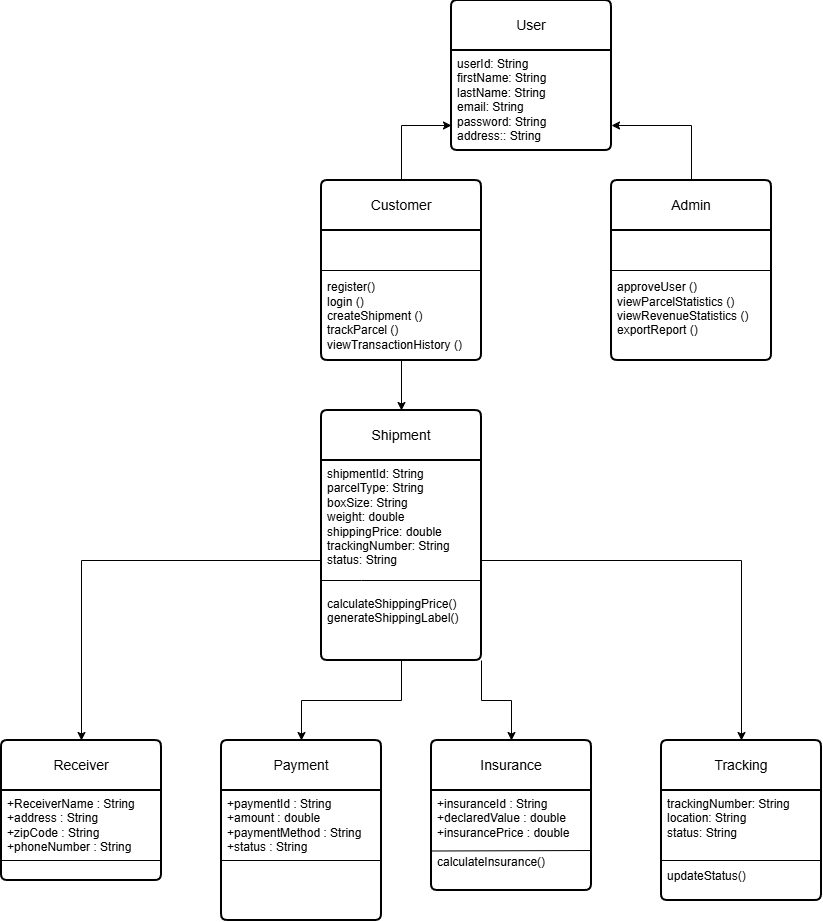

The diagram above was exported from draw.io. Its source (the exported page's mxGraphModel, read from the mxfile embedded in the PNG):
<mxGraphModel dx="1783" dy="981" grid="1" gridSize="10" guides="1" tooltips="1" connect="1" arrows="1" fold="1" page="1" pageScale="1" pageWidth="827" pageHeight="1169" math="0" shadow="0">
  <root>
    <mxCell id="0" />
    <mxCell id="1" parent="0" />
    <mxCell id="lg-qFFfMLWFpke418Kn0-28" edge="1" parent="1" source="lg-qFFfMLWFpke418Kn0-14" style="edgeStyle=orthogonalEdgeStyle;rounded=0;orthogonalLoop=1;jettySize=auto;html=1;exitX=0.5;exitY=1;exitDx=0;exitDy=0;entryX=0.5;entryY=1;entryDx=0;entryDy=0;" target="lg-qFFfMLWFpke418Kn0-13">
      <mxGeometry relative="1" as="geometry" />
    </mxCell>
    <mxCell id="lg-qFFfMLWFpke418Kn0-9" parent="1" style="swimlane;childLayout=stackLayout;horizontal=1;startSize=50;horizontalStack=0;rounded=1;fontSize=14;fontStyle=0;strokeWidth=2;resizeParent=0;resizeLast=1;shadow=0;dashed=0;align=center;arcSize=4;whiteSpace=wrap;html=1;" value="Shipment" vertex="1">
      <mxGeometry height="250" width="160" x="570" y="430" as="geometry" />
    </mxCell>
    <mxCell id="lg-qFFfMLWFpke418Kn0-10" parent="lg-qFFfMLWFpke418Kn0-9" style="align=left;strokeColor=none;fillColor=none;spacingLeft=4;spacingRight=4;fontSize=12;verticalAlign=top;resizable=0;rotatable=0;part=1;html=1;whiteSpace=wrap;" value="shipmentId: String&lt;div&gt;parcelType: String&lt;/div&gt;&lt;div&gt;boxSize: String&lt;br&gt;&lt;/div&gt;&lt;div&gt;weight: double&lt;/div&gt;&lt;div&gt;shippingPrice: double&lt;/div&gt;&lt;div&gt;trackingNumber: String&lt;/div&gt;&lt;div&gt;status: String&lt;/div&gt;&lt;div&gt;&lt;br&gt;&lt;/div&gt;&lt;div&gt;&lt;br&gt;&lt;/div&gt;&lt;div&gt;calculateShippingPrice()&lt;/div&gt;&lt;div&gt;generateShippingLabel()&lt;/div&gt;&lt;div&gt;&lt;br&gt;&lt;/div&gt;" vertex="1">
      <mxGeometry height="200" width="160" y="50" as="geometry" />
    </mxCell>
    <mxCell id="lg-qFFfMLWFpke418Kn0-48" edge="1" parent="lg-qFFfMLWFpke418Kn0-9" source="lg-qFFfMLWFpke418Kn0-10" style="endArrow=none;html=1;rounded=0;" value="">
      <mxGeometry height="50" relative="1" width="50" as="geometry">
        <mxPoint x="80" y="170" as="sourcePoint" />
        <mxPoint x="160" y="170" as="targetPoint" />
      </mxGeometry>
    </mxCell>
    <mxCell id="lg-qFFfMLWFpke418Kn0-49" edge="1" parent="lg-qFFfMLWFpke418Kn0-9" style="endArrow=none;html=1;rounded=0;" value="">
      <mxGeometry height="50" relative="1" width="50" as="geometry">
        <mxPoint x="40" y="170" as="sourcePoint" />
        <mxPoint x="160" y="170" as="targetPoint" />
      </mxGeometry>
    </mxCell>
    <mxCell id="lg-qFFfMLWFpke418Kn0-50" edge="1" parent="lg-qFFfMLWFpke418Kn0-9" style="endArrow=none;html=1;rounded=0;" value="">
      <mxGeometry height="50" relative="1" width="50" as="geometry">
        <mxPoint y="170" as="sourcePoint" />
        <mxPoint x="40" y="170" as="targetPoint" />
      </mxGeometry>
    </mxCell>
    <mxCell id="lg-qFFfMLWFpke418Kn0-13" parent="1" style="swimlane;childLayout=stackLayout;horizontal=1;startSize=50;horizontalStack=0;rounded=1;fontSize=14;fontStyle=0;strokeWidth=2;resizeParent=0;resizeLast=1;shadow=0;dashed=0;align=center;arcSize=4;whiteSpace=wrap;html=1;" value="Receiver" vertex="1">
      <mxGeometry height="140" width="160" x="250" y="760" as="geometry" />
    </mxCell>
    <mxCell id="lg-qFFfMLWFpke418Kn0-29" edge="1" parent="lg-qFFfMLWFpke418Kn0-13" style="endArrow=none;html=1;rounded=0;" target="lg-qFFfMLWFpke418Kn0-14" value="">
      <mxGeometry height="50" relative="1" width="50" as="geometry">
        <Array as="points">
          <mxPoint x="160" y="120" />
        </Array>
        <mxPoint y="120" as="sourcePoint" />
        <mxPoint x="50" y="70" as="targetPoint" />
      </mxGeometry>
    </mxCell>
    <mxCell id="lg-qFFfMLWFpke418Kn0-14" parent="lg-qFFfMLWFpke418Kn0-13" style="align=left;strokeColor=none;fillColor=none;spacingLeft=4;spacingRight=4;fontSize=12;verticalAlign=top;resizable=0;rotatable=0;part=1;html=1;whiteSpace=wrap;" value="+ReceiverName : String&lt;br&gt;+address : String&lt;br&gt;+zipCode : String&lt;div&gt;+phoneNumber : String&lt;/div&gt;" vertex="1">
      <mxGeometry height="90" width="160" y="50" as="geometry" />
    </mxCell>
    <mxCell id="lg-qFFfMLWFpke418Kn0-27" edge="1" parent="lg-qFFfMLWFpke418Kn0-13" style="endArrow=none;html=1;rounded=0;" target="lg-qFFfMLWFpke418Kn0-14" value="">
      <mxGeometry height="50" relative="1" width="50" as="geometry">
        <mxPoint y="110" as="sourcePoint" />
        <mxPoint x="50" y="60" as="targetPoint" />
      </mxGeometry>
    </mxCell>
    <mxCell id="lg-qFFfMLWFpke418Kn0-15" parent="1" style="swimlane;childLayout=stackLayout;horizontal=1;startSize=50;horizontalStack=0;rounded=1;fontSize=14;fontStyle=0;strokeWidth=2;resizeParent=0;resizeLast=1;shadow=0;dashed=0;align=center;arcSize=4;whiteSpace=wrap;html=1;" value="Insurance" vertex="1">
      <mxGeometry height="150" width="160" x="680" y="760" as="geometry" />
    </mxCell>
    <mxCell id="lg-qFFfMLWFpke418Kn0-43" edge="1" parent="lg-qFFfMLWFpke418Kn0-15" style="endArrow=none;html=1;rounded=0;" target="lg-qFFfMLWFpke418Kn0-16" value="">
      <mxGeometry height="50" relative="1" width="50" as="geometry">
        <mxPoint x="-1" y="110" as="sourcePoint" />
        <mxPoint x="49" y="60" as="targetPoint" />
      </mxGeometry>
    </mxCell>
    <mxCell id="lg-qFFfMLWFpke418Kn0-16" parent="lg-qFFfMLWFpke418Kn0-15" style="align=left;strokeColor=none;fillColor=none;spacingLeft=4;spacingRight=4;fontSize=12;verticalAlign=top;resizable=0;rotatable=0;part=1;html=1;whiteSpace=wrap;" value="+insuranceId : String&lt;br&gt;+declaredValue : double&lt;br&gt;+insurancePrice : double&lt;div&gt;&lt;br&gt;&lt;/div&gt;&lt;div&gt;calculateInsurance()&lt;/div&gt;" vertex="1">
      <mxGeometry height="100" width="160" y="50" as="geometry" />
    </mxCell>
    <mxCell id="lg-qFFfMLWFpke418Kn0-45" edge="1" parent="lg-qFFfMLWFpke418Kn0-15" source="lg-qFFfMLWFpke418Kn0-16" style="endArrow=none;html=1;rounded=0;" value="">
      <mxGeometry height="50" relative="1" width="50" as="geometry">
        <mxPoint x="109" y="160" as="sourcePoint" />
        <mxPoint x="159" y="110" as="targetPoint" />
      </mxGeometry>
    </mxCell>
    <mxCell id="lg-qFFfMLWFpke418Kn0-47" edge="1" parent="lg-qFFfMLWFpke418Kn0-15" style="endArrow=none;html=1;rounded=0;entryX=-0.002;entryY=0.605;entryDx=0;entryDy=0;entryPerimeter=0;" target="lg-qFFfMLWFpke418Kn0-16" value="">
      <mxGeometry height="50" relative="1" width="50" as="geometry">
        <mxPoint x="160" y="110" as="sourcePoint" />
        <mxPoint x="99" y="110" as="targetPoint" />
      </mxGeometry>
    </mxCell>
    <mxCell id="lg-qFFfMLWFpke418Kn0-19" parent="1" style="swimlane;childLayout=stackLayout;horizontal=1;startSize=50;horizontalStack=0;rounded=1;fontSize=14;fontStyle=0;strokeWidth=2;resizeParent=0;resizeLast=1;shadow=0;dashed=0;align=center;arcSize=4;whiteSpace=wrap;html=1;" value="User" vertex="1">
      <mxGeometry height="150" width="160" x="700" y="20" as="geometry" />
    </mxCell>
    <mxCell id="lg-qFFfMLWFpke418Kn0-20" parent="lg-qFFfMLWFpke418Kn0-19" style="align=left;strokeColor=none;fillColor=none;spacingLeft=4;spacingRight=4;fontSize=12;verticalAlign=top;resizable=0;rotatable=0;part=1;html=1;whiteSpace=wrap;" value="userId: String&lt;br&gt;firstName: String&lt;div&gt;lastName: String&lt;/div&gt;&lt;div&gt;email: String&lt;/div&gt;&lt;div&gt;password: String&lt;/div&gt;&lt;div&gt;address:: String&lt;/div&gt;&lt;div&gt;&lt;br&gt;&lt;/div&gt;" vertex="1">
      <mxGeometry height="100" width="160" y="50" as="geometry" />
    </mxCell>
    <mxCell id="erW6NlKKklhkgppofacm-24" edge="1" parent="1" source="lg-qFFfMLWFpke418Kn0-21" style="edgeStyle=orthogonalEdgeStyle;rounded=0;orthogonalLoop=1;jettySize=auto;html=1;exitX=0.5;exitY=0;exitDx=0;exitDy=0;entryX=0;entryY=0.75;entryDx=0;entryDy=0;" target="lg-qFFfMLWFpke418Kn0-20">
      <mxGeometry relative="1" as="geometry" />
    </mxCell>
    <mxCell id="lg-qFFfMLWFpke418Kn0-21" parent="1" style="swimlane;childLayout=stackLayout;horizontal=1;startSize=50;horizontalStack=0;rounded=1;fontSize=14;fontStyle=0;strokeWidth=2;resizeParent=0;resizeLast=1;shadow=0;dashed=0;align=center;arcSize=4;whiteSpace=wrap;html=1;" value="Customer" vertex="1">
      <mxGeometry height="180" width="160" x="570" y="200" as="geometry" />
    </mxCell>
    <mxCell id="Vdc-PILcdJE41vJnmA-K-8" edge="1" parent="lg-qFFfMLWFpke418Kn0-21" style="endArrow=none;html=1;rounded=0;entryX=1;entryY=0.5;entryDx=0;entryDy=0;exitX=0;exitY=0.5;exitDx=0;exitDy=0;" value="">
      <mxGeometry height="50" relative="1" width="50" as="geometry">
        <mxPoint y="90" as="sourcePoint" />
        <mxPoint x="160" y="90" as="targetPoint" />
      </mxGeometry>
    </mxCell>
    <mxCell id="lg-qFFfMLWFpke418Kn0-22" parent="lg-qFFfMLWFpke418Kn0-21" style="align=left;strokeColor=none;fillColor=none;spacingLeft=4;spacingRight=4;fontSize=12;verticalAlign=top;resizable=0;rotatable=0;part=1;html=1;whiteSpace=wrap;" value="&lt;div&gt;&lt;br&gt;&lt;br&gt;&lt;span style=&quot;background-color: transparent; color: light-dark(rgb(0, 0, 0), rgb(255, 255, 255));&quot;&gt;&lt;br&gt;&lt;/span&gt;&lt;/div&gt;&lt;div&gt;&lt;span style=&quot;background-color: transparent; color: light-dark(rgb(0, 0, 0), rgb(255, 255, 255));&quot;&gt;register()&lt;/span&gt;&lt;/div&gt;&lt;div&gt;&lt;div&gt;login ()&lt;br&gt;&lt;/div&gt;&lt;/div&gt;&lt;div&gt;createShipment ()&lt;br&gt;trackParcel ()&lt;br&gt;viewTransactionHistory ()&lt;/div&gt;" vertex="1">
      <mxGeometry height="130" width="160" y="50" as="geometry" />
    </mxCell>
    <mxCell id="lg-qFFfMLWFpke418Kn0-25" parent="1" style="swimlane;childLayout=stackLayout;horizontal=1;startSize=50;horizontalStack=0;rounded=1;fontSize=14;fontStyle=0;strokeWidth=2;resizeParent=0;resizeLast=1;shadow=0;dashed=0;align=center;arcSize=4;whiteSpace=wrap;html=1;" value="Tracking" vertex="1">
      <mxGeometry height="160" width="160" x="910" y="760" as="geometry" />
    </mxCell>
    <mxCell id="lg-qFFfMLWFpke418Kn0-26" parent="lg-qFFfMLWFpke418Kn0-25" style="align=left;strokeColor=none;fillColor=none;spacingLeft=4;spacingRight=4;fontSize=12;verticalAlign=top;resizable=0;rotatable=0;part=1;html=1;whiteSpace=wrap;" value="trackingNumber: String&lt;div&gt;location: String&lt;/div&gt;&lt;div&gt;status: String&lt;/div&gt;&lt;div&gt;&lt;br&gt;&lt;/div&gt;&lt;div&gt;&lt;br&gt;&lt;/div&gt;&lt;div&gt;updateStatus()&lt;/div&gt;" vertex="1">
      <mxGeometry height="110" width="160" y="50" as="geometry" />
    </mxCell>
    <mxCell id="lg-qFFfMLWFpke418Kn0-51" edge="1" parent="lg-qFFfMLWFpke418Kn0-25" style="endArrow=none;html=1;rounded=0;" value="">
      <mxGeometry height="50" relative="1" width="50" as="geometry">
        <mxPoint y="120" as="sourcePoint" />
        <mxPoint x="160" y="120" as="targetPoint" />
      </mxGeometry>
    </mxCell>
    <mxCell id="erW6NlKKklhkgppofacm-25" edge="1" parent="1" source="Vdc-PILcdJE41vJnmA-K-10" style="edgeStyle=orthogonalEdgeStyle;rounded=0;orthogonalLoop=1;jettySize=auto;html=1;exitX=0.5;exitY=0;exitDx=0;exitDy=0;entryX=1;entryY=0.75;entryDx=0;entryDy=0;" target="lg-qFFfMLWFpke418Kn0-20">
      <mxGeometry relative="1" as="geometry" />
    </mxCell>
    <mxCell id="Vdc-PILcdJE41vJnmA-K-10" parent="1" style="swimlane;childLayout=stackLayout;horizontal=1;startSize=50;horizontalStack=0;rounded=1;fontSize=14;fontStyle=0;strokeWidth=2;resizeParent=0;resizeLast=1;shadow=0;dashed=0;align=center;arcSize=4;whiteSpace=wrap;html=1;" value="Admin" vertex="1">
      <mxGeometry height="180" width="160" x="860" y="200" as="geometry" />
    </mxCell>
    <mxCell id="Vdc-PILcdJE41vJnmA-K-11" edge="1" parent="Vdc-PILcdJE41vJnmA-K-10" style="endArrow=none;html=1;rounded=0;entryX=1;entryY=0.5;entryDx=0;entryDy=0;exitX=0;exitY=0.5;exitDx=0;exitDy=0;" value="">
      <mxGeometry height="50" relative="1" width="50" as="geometry">
        <mxPoint y="90" as="sourcePoint" />
        <mxPoint x="160" y="90" as="targetPoint" />
      </mxGeometry>
    </mxCell>
    <mxCell id="Vdc-PILcdJE41vJnmA-K-12" parent="Vdc-PILcdJE41vJnmA-K-10" style="align=left;strokeColor=none;fillColor=none;spacingLeft=4;spacingRight=4;fontSize=12;verticalAlign=top;resizable=0;rotatable=0;part=1;html=1;whiteSpace=wrap;" value="&lt;div&gt;&lt;br&gt;&lt;br&gt;&lt;span style=&quot;background-color: transparent; color: light-dark(rgb(0, 0, 0), rgb(255, 255, 255));&quot;&gt;&lt;br&gt;&lt;/span&gt;&lt;/div&gt;&lt;div&gt;&lt;span style=&quot;background-color: transparent; color: light-dark(rgb(0, 0, 0), rgb(255, 255, 255));&quot;&gt;approveUser ()&lt;/span&gt;&lt;/div&gt;&lt;div&gt;&lt;div&gt;viewParcelStatistics ()&lt;br&gt;&lt;/div&gt;&lt;/div&gt;&lt;div&gt;viewRevenueStatistics ()&lt;br&gt;exportReport ()&lt;/div&gt;" vertex="1">
      <mxGeometry height="130" width="160" y="50" as="geometry" />
    </mxCell>
    <mxCell id="lg-qFFfMLWFpke418Kn0-38" parent="1" style="swimlane;childLayout=stackLayout;horizontal=1;startSize=50;horizontalStack=0;rounded=1;fontSize=14;fontStyle=0;strokeWidth=2;resizeParent=0;resizeLast=1;shadow=0;dashed=0;align=center;arcSize=4;whiteSpace=wrap;html=1;" value="Payment" vertex="1">
      <mxGeometry height="180" width="160" x="470" y="760" as="geometry" />
    </mxCell>
    <mxCell id="lg-qFFfMLWFpke418Kn0-39" edge="1" parent="lg-qFFfMLWFpke418Kn0-38" style="endArrow=none;html=1;rounded=0;" target="lg-qFFfMLWFpke418Kn0-40" value="">
      <mxGeometry height="50" relative="1" width="50" as="geometry">
        <Array as="points">
          <mxPoint x="160" y="120" />
        </Array>
        <mxPoint y="120" as="sourcePoint" />
        <mxPoint x="50" y="70" as="targetPoint" />
      </mxGeometry>
    </mxCell>
    <mxCell id="lg-qFFfMLWFpke418Kn0-40" parent="lg-qFFfMLWFpke418Kn0-38" style="align=left;strokeColor=none;fillColor=none;spacingLeft=4;spacingRight=4;fontSize=12;verticalAlign=top;resizable=0;rotatable=0;part=1;html=1;whiteSpace=wrap;" value="+paymentId : String&lt;br&gt;+amount : double&lt;br&gt;+paymentMethod : String&lt;br&gt;+status : String" vertex="1">
      <mxGeometry height="130" width="160" y="50" as="geometry" />
    </mxCell>
    <mxCell id="lg-qFFfMLWFpke418Kn0-41" edge="1" parent="lg-qFFfMLWFpke418Kn0-38" style="endArrow=none;html=1;rounded=0;" target="lg-qFFfMLWFpke418Kn0-40" value="">
      <mxGeometry height="50" relative="1" width="50" as="geometry">
        <mxPoint y="110" as="sourcePoint" />
        <mxPoint x="50" y="60" as="targetPoint" />
      </mxGeometry>
    </mxCell>
    <mxCell id="erW6NlKKklhkgppofacm-26" edge="1" parent="1" source="lg-qFFfMLWFpke418Kn0-22" style="edgeStyle=orthogonalEdgeStyle;rounded=0;orthogonalLoop=1;jettySize=auto;html=1;exitX=0.5;exitY=1;exitDx=0;exitDy=0;entryX=0.5;entryY=0;entryDx=0;entryDy=0;" target="lg-qFFfMLWFpke418Kn0-9">
      <mxGeometry relative="1" as="geometry" />
    </mxCell>
    <mxCell id="lg-qFFfMLWFpke418Kn0-53" edge="1" parent="1" source="lg-qFFfMLWFpke418Kn0-10" style="edgeStyle=orthogonalEdgeStyle;rounded=0;orthogonalLoop=1;jettySize=auto;html=1;entryX=0.5;entryY=0;entryDx=0;entryDy=0;" target="lg-qFFfMLWFpke418Kn0-13">
      <mxGeometry relative="1" as="geometry" />
    </mxCell>
    <mxCell id="erW6NlKKklhkgppofacm-28" edge="1" parent="1" source="lg-qFFfMLWFpke418Kn0-10" style="edgeStyle=orthogonalEdgeStyle;rounded=0;orthogonalLoop=1;jettySize=auto;html=1;exitX=0.5;exitY=1;exitDx=0;exitDy=0;entryX=0.5;entryY=0;entryDx=0;entryDy=0;" target="lg-qFFfMLWFpke418Kn0-38">
      <mxGeometry relative="1" as="geometry" />
    </mxCell>
    <mxCell id="lg-qFFfMLWFpke418Kn0-54" edge="1" parent="1" source="lg-qFFfMLWFpke418Kn0-10" style="edgeStyle=orthogonalEdgeStyle;rounded=0;orthogonalLoop=1;jettySize=auto;html=1;entryX=0.5;entryY=0;entryDx=0;entryDy=0;" target="lg-qFFfMLWFpke418Kn0-25">
      <mxGeometry relative="1" as="geometry" />
    </mxCell>
    <mxCell id="erW6NlKKklhkgppofacm-29" edge="1" parent="1" source="lg-qFFfMLWFpke418Kn0-10" style="edgeStyle=orthogonalEdgeStyle;rounded=0;orthogonalLoop=1;jettySize=auto;html=1;exitX=1;exitY=1;exitDx=0;exitDy=0;entryX=0.5;entryY=0;entryDx=0;entryDy=0;" target="lg-qFFfMLWFpke418Kn0-15">
      <mxGeometry relative="1" as="geometry" />
    </mxCell>
  </root>
</mxGraphModel>